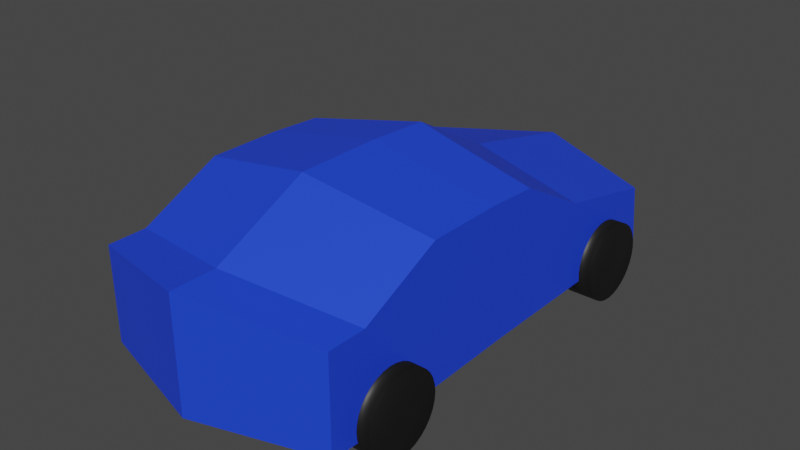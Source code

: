 # Source: Car.blend  (saved by Blender 2.80.75; exported with 4.5.12 LTS)
import bpy
from mathutils import Matrix  # noqa: F401  (used for matrix-valued properties, if any)

bpy.ops.wm.read_factory_settings(use_empty=True)
scene = bpy.context.scene
scene.name = 'Scene'

# ---- collections
col_collection = bpy.data.collections.new('Collection'); scene.collection.children.link(col_collection)

# ---- materials (node trees are filled in below, after node groups)
mat_car_blue = bpy.data.materials.new('Car Blue')
mat_car_blue.use_transparent_shadow = False
mat_tyre_black = bpy.data.materials.new('Tyre Black')
mat_tyre_black.use_transparent_shadow = False

# ---- material node trees
mat_car_blue.use_nodes = True; mat_car_blue.node_tree.nodes.clear()
_N = mat_car_blue.node_tree.nodes; _L = mat_car_blue.node_tree.links
n0 = _N.new('ShaderNodeOutputMaterial'); n0.name = 'Material Output'; n0.location = (300, 300)
n1 = _N.new('ShaderNodeBsdfPrincipled'); n1.name = 'Principled BSDF'; n1.location = (10, 300)
n1.distribution = 'GGX'
n1.subsurface_method = 'BURLEY'
n1.inputs[0].default_value = (0.01314, 0.05773, 0.8, 1.0)
n1.inputs[3].default_value = 1.45
n1.inputs[27].default_value = (0.0, 0.0, 0.0, 1.0)
n1.inputs[28].default_value = 1.0
_L.new(n1.outputs[0], n0.inputs[0])
n0.is_active_output = True
mat_tyre_black.use_nodes = True; mat_tyre_black.node_tree.nodes.clear()
_N = mat_tyre_black.node_tree.nodes; _L = mat_tyre_black.node_tree.links
n0 = _N.new('ShaderNodeOutputMaterial'); n0.name = 'Material Output'; n0.location = (300, 300)
n1 = _N.new('ShaderNodeBsdfPrincipled'); n1.name = 'Principled BSDF'; n1.location = (10, 300)
n1.distribution = 'GGX'
n1.subsurface_method = 'BURLEY'
n1.inputs[0].default_value = (0.00637, 0.00637, 0.00637, 1.0)
n1.inputs[3].default_value = 1.45
n1.inputs[27].default_value = (0.0, 0.0, 0.0, 1.0)
n1.inputs[28].default_value = 1.0
_L.new(n1.outputs[0], n0.inputs[0])
n0.is_active_output = True

# ---- world
world_world = bpy.data.worlds.new('World'); scene.world = world_world
world_world.use_nodes = True; world_world.node_tree.nodes.clear()
_N = world_world.node_tree.nodes; _L = world_world.node_tree.links
n0 = _N.new('ShaderNodeOutputWorld'); n0.name = 'World Output'; n0.location = (300, 300)
n1 = _N.new('ShaderNodeBackground'); n1.name = 'Background'; n1.location = (10, 300)
n1.inputs[0].default_value = (0.05088, 0.05088, 0.05088, 1.0)
_L.new(n1.outputs[0], n0.inputs[0])
n0.is_active_output = True
world_world.color = (0.05088, 0.05088, 0.05088)
world_world.use_sun_shadow = False
world_world.sun_shadow_jitter_overblur = 0.0

# ---- meshes
me_cube = bpy.data.meshes.new('Cube')
me_cube.from_pydata([(-0.3131, -1.644, 0.2152), (-0.3131, -1.644, 0.9141), (-0.3131, -1.275, 0.2152), (-0.3131, -1.359, 0.9141), (0.3131, -1.644, 0.2152), (0.3131, -1.644, 0.9141), (0.3131, -1.275, 0.1916), (0.3131, -1.359, 0.9141), (-0.3131, -0.1258, 0.9141), (-0.3131, -0.04236, 0.2152), (0.3131, -0.04236, 0.2152), (0.3131, -0.1258, 0.9141), (-0.3131, 0.7417, 0.866), (-0.3131, 0.8609, 0.2152), (0.3131, 0.8609, 0.2152), (0.3131, 0.7417, 0.866), (-0.3131, 1.572, 0.6796), (-0.3131, 1.632, 0.2152), (0.3131, 1.632, 0.2152), (0.3131, 1.572, 0.6796), (-0.3131, -0.7627, 1.203), (0.3131, -0.7627, 1.203), (-0.3131, -0.2113, 1.203), (0.3131, -0.2113, 1.203), (-0.3131, 0.1767, 1.181), (0.3131, 0.1767, 1.181), (0.0, -1.479, 0.2152), (0.0, -1.578, 1.05), (0.0, -1.916, 0.2152), (0.0, -1.916, 1.05), (0.0, -0.0208, 0.2152), (0.0, 1.048, 0.2152), (0.0, 0.9068, 0.9934), (0.0, 1.96, 0.2152), (0.0, 1.889, 0.7728), (0.0, -0.873, 1.392), (0.0, -0.2207, 1.392), (0.0, 0.2383, 1.367), (0.1565, -1.468, 0.9821), (0.1565, -1.78, 0.2152), (0.1565, 0.8242, 0.9297), (0.1565, 1.73, 0.7262), (0.1565, -0.8179, 1.298), (0.1565, -0.216, 1.298), (0.1565, 0.2075, 1.274), (0.1565, -1.377, 0.2034), (0.1565, -1.78, 0.9821), (0.1565, -0.03158, 0.2152), (0.1565, 0.9543, 0.2152), (0.1565, 1.796, 0.2152), (-0.1565, -1.377, 0.2152), (-0.1565, -1.78, 0.9821), (-0.1565, -0.03158, 0.2152), (-0.1565, 0.9543, 0.2152), (-0.1565, 1.796, 0.2152), (-0.1565, -1.468, 0.9821), (-0.1565, -1.78, 0.2152), (-0.1565, 0.8242, 0.9297), (-0.1565, 1.73, 0.7262), (-0.1565, -0.8179, 1.298), (-0.1565, -0.216, 1.298), (-0.1565, 0.2075, 1.274)], [], [(0, 1, 3, 2), (7, 6, 10, 11), (6, 7, 5, 4), (56, 51, 1, 0), (45, 6, 4, 39), (55, 3, 1, 51), (11, 10, 14, 15), (50, 2, 9, 52), (7, 11, 23, 21), (2, 3, 8, 9), (40, 15, 19, 41), (52, 9, 13, 53), (8, 3, 20, 22), (9, 8, 12, 13), (49, 41, 19, 18), (13, 12, 16, 17), (15, 14, 18, 19), (53, 13, 17, 54), (42, 21, 23, 43), (43, 23, 25, 44), (57, 12, 24, 61), (12, 8, 22, 24), (38, 7, 21, 42), (11, 15, 25, 23), (55, 27, 35, 59), (40, 32, 37, 44), (60, 36, 37, 61), (59, 35, 36, 60), (48, 31, 33, 49), (54, 58, 34, 33), (47, 30, 31, 48), (57, 32, 34, 58), (45, 26, 30, 47), (38, 27, 29, 46), (50, 26, 28, 56), (39, 46, 29, 28), (4, 5, 46, 39), (7, 38, 46, 5), (6, 45, 47, 10), (10, 47, 48, 14), (14, 48, 49, 18), (15, 40, 44, 25), (27, 38, 42, 35), (36, 43, 44, 37), (35, 42, 43, 36), (33, 34, 41, 49), (32, 40, 41, 34), (26, 45, 39, 28), (2, 50, 56, 0), (12, 57, 58, 16), (17, 16, 58, 54), (20, 59, 60, 22), (22, 60, 61, 24), (3, 55, 59, 20), (32, 57, 61, 37), (31, 53, 54, 33), (30, 52, 53, 31), (26, 50, 52, 30), (27, 55, 51, 29), (28, 29, 51, 56)])
_uv = me_cube.uv_layers.new(name='UVMap')
_uv.uv.foreach_set('vector', [0.375, 0.0, 0.625, 0.0, 0.625, 0.25, 0.375, 0.25, 0.625, 0.5, 0.375, 0.5, 0.375, 0.5, 0.625, 0.5, 0.375, 0.5, 0.625, 0.5, 0.625, 0.75, 0.375, 0.75, 0.375, 0.9375, 0.625, 0.9375, 0.625, 1.0, 0.375, 1.0, 0.3125, 0.5, 0.375, 0.5, 0.375, 0.75, 0.3125, 0.75, 0.8125, 0.5, 0.875, 0.5, 0.875, 0.75, 0.8125, 0.75, 0.625, 0.5, 0.375, 0.5, 0.375, 0.5, 0.625, 0.5, 0.1875, 0.5, 0.125, 0.5, 0.125, 0.5, 0.1875, 0.5, 0.625, 0.5, 0.625, 0.5, 0.625, 0.5, 0.625, 0.5, 0.375, 0.25, 0.625, 0.25, 0.625, 0.25, 0.375, 0.25, 0.6875, 0.5, 0.625, 0.5, 0.625, 0.5, 0.6875, 0.5, 0.1875, 0.5, 0.125, 0.5, 0.125, 0.5, 0.1875, 0.5, 0.625, 0.25, 0.625, 0.25, 0.625, 0.25, 0.625, 0.25, 0.375, 0.25, 0.625, 0.25, 0.625, 0.25, 0.375, 0.25, 0.375, 0.4375, 0.625, 0.4375, 0.625, 0.5, 0.375, 0.5, 0.375, 0.25, 0.625, 0.25, 0.625, 0.25, 0.375, 0.25, 0.625, 0.5, 0.375, 0.5, 0.375, 0.5, 0.625, 0.5, 0.1875, 0.5, 0.125, 0.5, 0.125, 0.5, 0.1875, 0.5, 0.6875, 0.5, 0.625, 0.5, 0.625, 0.5, 0.6875, 0.5, 0.6875, 0.5, 0.625, 0.5, 0.625, 0.5, 0.6875, 0.5, 0.8125, 0.5, 0.875, 0.5, 0.875, 0.5, 0.8125, 0.5, 0.625, 0.25, 0.625, 0.25, 0.625, 0.25, 0.625, 0.25, 0.6875, 0.5, 0.625, 0.5, 0.625, 0.5, 0.6875, 0.5, 0.625, 0.5, 0.625, 0.5, 0.625, 0.5, 0.625, 0.5, 0.8125, 0.5, 0.75, 0.5, 0.75, 0.5, 0.8125, 0.5, 0.6875, 0.5, 0.75, 0.5, 0.75, 0.5, 0.6875, 0.5, 0.8125, 0.5, 0.75, 0.5, 0.75, 0.5, 0.8125, 0.5, 0.8125, 0.5, 0.75, 0.5, 0.75, 0.5, 0.8125, 0.5, 0.3125, 0.5, 0.25, 0.5, 0.25, 0.5, 0.3125, 0.5, 0.375, 0.3125, 0.625, 0.3125, 0.625, 0.375, 0.375, 0.375, 0.3125, 0.5, 0.25, 0.5, 0.25, 0.5, 0.3125, 0.5, 0.8125, 0.5, 0.75, 0.5, 0.75, 0.5, 0.8125, 0.5, 0.3125, 0.5, 0.25, 0.5, 0.25, 0.5, 0.3125, 0.5, 0.6875, 0.5, 0.75, 0.5, 0.75, 0.75, 0.6875, 0.75, 0.1875, 0.5, 0.25, 0.5, 0.25, 0.75, 0.1875, 0.75, 0.375, 0.8125, 0.625, 0.8125, 0.625, 0.875, 0.375, 0.875, 0.375, 0.75, 0.625, 0.75, 0.625, 0.8125, 0.375, 0.8125, 0.625, 0.5, 0.6875, 0.5, 0.6875, 0.75, 0.625, 0.75, 0.375, 0.5, 0.3125, 0.5, 0.3125, 0.5, 0.375, 0.5, 0.375, 0.5, 0.3125, 0.5, 0.3125, 0.5, 0.375, 0.5, 0.375, 0.5, 0.3125, 0.5, 0.3125, 0.5, 0.375, 0.5, 0.625, 0.5, 0.6875, 0.5, 0.6875, 0.5, 0.625, 0.5, 0.75, 0.5, 0.6875, 0.5, 0.6875, 0.5, 0.75, 0.5, 0.75, 0.5, 0.6875, 0.5, 0.6875, 0.5, 0.75, 0.5, 0.75, 0.5, 0.6875, 0.5, 0.6875, 0.5, 0.75, 0.5, 0.375, 0.375, 0.625, 0.375, 0.625, 0.4375, 0.375, 0.4375, 0.75, 0.5, 0.6875, 0.5, 0.6875, 0.5, 0.75, 0.5, 0.25, 0.5, 0.3125, 0.5, 0.3125, 0.75, 0.25, 0.75, 0.125, 0.5, 0.1875, 0.5, 0.1875, 0.75, 0.125, 0.75, 0.875, 0.5, 0.8125, 0.5, 0.8125, 0.5, 0.875, 0.5, 0.375, 0.25, 0.625, 0.25, 0.625, 0.3125, 0.375, 0.3125, 0.875, 0.5, 0.8125, 0.5, 0.8125, 0.5, 0.875, 0.5, 0.875, 0.5, 0.8125, 0.5, 0.8125, 0.5, 0.875, 0.5, 0.875, 0.5, 0.8125, 0.5, 0.8125, 0.5, 0.875, 0.5, 0.75, 0.5, 0.8125, 0.5, 0.8125, 0.5, 0.75, 0.5, 0.25, 0.5, 0.1875, 0.5, 0.1875, 0.5, 0.25, 0.5, 0.25, 0.5, 0.1875, 0.5, 0.1875, 0.5, 0.25, 0.5, 0.25, 0.5, 0.1875, 0.5, 0.1875, 0.5, 0.25, 0.5, 0.75, 0.5, 0.8125, 0.5, 0.8125, 0.75, 0.75, 0.75, 0.375, 0.875, 0.625, 0.875, 0.625, 0.9375, 0.375, 0.9375])
me_cube.materials.append(mat_car_blue)
me_cube.use_remesh_preserve_volume = False
me_cube.use_remesh_preserve_attributes = False
me_cube.use_mirror_vertex_groups = False
me_cube.update()
me_cylinder = bpy.data.meshes.new('Cylinder')
me_cylinder.from_pydata([(0.0, 1.0, -1.0), (0.0, 1.0, 1.0), (0.1951, 0.9808, -1.0), (0.1951, 0.9808, 1.0), (0.3827, 0.9239, -1.0), (0.3827, 0.9239, 1.0), (0.5556, 0.8315, -1.0), (0.5556, 0.8315, 1.0), (0.7071, 0.7071, -1.0), (0.7071, 0.7071, 1.0), (0.8315, 0.5556, -1.0), (0.8315, 0.5556, 1.0), (0.9239, 0.3827, -1.0), (0.9239, 0.3827, 1.0), (0.9808, 0.1951, -1.0), (0.9808, 0.1951, 1.0), (1.0, 7.55e-08, -1.0), (1.0, 7.55e-08, 1.0), (0.9808, -0.1951, -1.0), (0.9808, -0.1951, 1.0), (0.9239, -0.3827, -1.0), (0.9239, -0.3827, 1.0), (0.8315, -0.5556, -1.0), (0.8315, -0.5556, 1.0), (0.7071, -0.7071, -1.0), (0.7071, -0.7071, 1.0), (0.5556, -0.8315, -1.0), (0.5556, -0.8315, 1.0), (0.3827, -0.9239, -1.0), (0.3827, -0.9239, 1.0), (0.1951, -0.9808, -1.0), (0.1951, -0.9808, 1.0), (-3.258e-07, -1.0, -1.0), (-3.258e-07, -1.0, 1.0), (-0.1951, -0.9808, -1.0), (-0.1951, -0.9808, 1.0), (-0.3827, -0.9239, -1.0), (-0.3827, -0.9239, 1.0), (-0.5556, -0.8315, -1.0), (-0.5556, -0.8315, 1.0), (-0.7071, -0.7071, -1.0), (-0.7071, -0.7071, 1.0), (-0.8315, -0.5556, -1.0), (-0.8315, -0.5556, 1.0), (-0.9239, -0.3827, -1.0), (-0.9239, -0.3827, 1.0), (-0.9808, -0.1951, -1.0), (-0.9808, -0.1951, 1.0), (-1.0, 9.656e-07, -1.0), (-1.0, 9.656e-07, 1.0), (-0.9808, 0.1951, -1.0), (-0.9808, 0.1951, 1.0), (-0.9239, 0.3827, -1.0), (-0.9239, 0.3827, 1.0), (-0.8315, 0.5556, -1.0), (-0.8315, 0.5556, 1.0), (-0.7071, 0.7071, -1.0), (-0.7071, 0.7071, 1.0), (-0.5556, 0.8315, -1.0), (-0.5556, 0.8315, 1.0), (-0.3827, 0.9239, -1.0), (-0.3827, 0.9239, 1.0), (-0.1951, 0.9808, -1.0), (-0.1951, 0.9808, 1.0)], [], [(0, 1, 3, 2), (2, 3, 5, 4), (4, 5, 7, 6), (6, 7, 9, 8), (8, 9, 11, 10), (10, 11, 13, 12), (12, 13, 15, 14), (14, 15, 17, 16), (16, 17, 19, 18), (18, 19, 21, 20), (20, 21, 23, 22), (22, 23, 25, 24), (24, 25, 27, 26), (26, 27, 29, 28), (28, 29, 31, 30), (30, 31, 33, 32), (32, 33, 35, 34), (34, 35, 37, 36), (36, 37, 39, 38), (38, 39, 41, 40), (40, 41, 43, 42), (42, 43, 45, 44), (44, 45, 47, 46), (46, 47, 49, 48), (48, 49, 51, 50), (50, 51, 53, 52), (52, 53, 55, 54), (54, 55, 57, 56), (56, 57, 59, 58), (58, 59, 61, 60), (3, 1, 63, 61, 59, 57, 55, 53, 51, 49, 47, 45, 43, 41, 39, 37, 35, 33, 31, 29, 27, 25, 23, 21, 19, 17, 15, 13, 11, 9, 7, 5), (60, 61, 63, 62), (62, 63, 1, 0), (0, 2, 4, 6, 8, 10, 12, 14, 16, 18, 20, 22, 24, 26, 28, 30, 32, 34, 36, 38, 40, 42, 44, 46, 48, 50, 52, 54, 56, 58, 60, 62)])
me_cylinder.polygons.foreach_set('use_smooth', [True] * 34)
_uv = me_cylinder.uv_layers.new(name='UVMap')
_uv.uv.foreach_set('vector', [1.0, 0.5, 1.0, 1.0, 0.9688, 1.0, 0.9688, 0.5, 0.9688, 0.5, 0.9688, 1.0, 0.9375, 1.0, 0.9375, 0.5, 0.9375, 0.5, 0.9375, 1.0, 0.9062, 1.0, 0.9062, 0.5, 0.9062, 0.5, 0.9062, 1.0, 0.875, 1.0, 0.875, 0.5, 0.875, 0.5, 0.875, 1.0, 0.8438, 1.0, 0.8438, 0.5, 0.8438, 0.5, 0.8438, 1.0, 0.8125, 1.0, 0.8125, 0.5, 0.8125, 0.5, 0.8125, 1.0, 0.7812, 1.0, 0.7812, 0.5, 0.7812, 0.5, 0.7812, 1.0, 0.75, 1.0, 0.75, 0.5, 0.75, 0.5, 0.75, 1.0, 0.7188, 1.0, 0.7188, 0.5, 0.7188, 0.5, 0.7188, 1.0, 0.6875, 1.0, 0.6875, 0.5, 0.6875, 0.5, 0.6875, 1.0, 0.6562, 1.0, 0.6562, 0.5, 0.6562, 0.5, 0.6562, 1.0, 0.625, 1.0, 0.625, 0.5, 0.625, 0.5, 0.625, 1.0, 0.5938, 1.0, 0.5938, 0.5, 0.5938, 0.5, 0.5938, 1.0, 0.5625, 1.0, 0.5625, 0.5, 0.5625, 0.5, 0.5625, 1.0, 0.5312, 1.0, 0.5312, 0.5, 0.5312, 0.5, 0.5312, 1.0, 0.5, 1.0, 0.5, 0.5, 0.5, 0.5, 0.5, 1.0, 0.4688, 1.0, 0.4688, 0.5, 0.4688, 0.5, 0.4688, 1.0, 0.4375, 1.0, 0.4375, 0.5, 0.4375, 0.5, 0.4375, 1.0, 0.4062, 1.0, 0.4062, 0.5, 0.4062, 0.5, 0.4062, 1.0, 0.375, 1.0, 0.375, 0.5, 0.375, 0.5, 0.375, 1.0, 0.3438, 1.0, 0.3438, 0.5, 0.3438, 0.5, 0.3438, 1.0, 0.3125, 1.0, 0.3125, 0.5, 0.3125, 0.5, 0.3125, 1.0, 0.2812, 1.0, 0.2812, 0.5, 0.2812, 0.5, 0.2812, 1.0, 0.25, 1.0, 0.25, 0.5, 0.25, 0.5, 0.25, 1.0, 0.2188, 1.0, 0.2188, 0.5, 0.2188, 0.5, 0.2188, 1.0, 0.1875, 1.0, 0.1875, 0.5, 0.1875, 0.5, 0.1875, 1.0, 0.1562, 1.0, 0.1562, 0.5, 0.1562, 0.5, 0.1562, 1.0, 0.125, 1.0, 0.125, 0.5, 0.125, 0.5, 0.125, 1.0, 0.09375, 1.0, 0.09375, 0.5, 0.09375, 0.5, 0.09375, 1.0, 0.0625, 1.0, 0.0625, 0.5, 0.2968, 0.4854, 0.25, 0.49, 0.2032, 0.4854, 0.1582, 0.4717, 0.1167, 0.4496, 0.08029, 0.4197, 0.05045, 0.3833, 0.02827, 0.3418, 0.01461, 0.2968, 0.01, 0.25, 0.01461, 0.2032, 0.02827, 0.1582, 0.05045, 0.1167, 0.08029, 0.08029, 0.1167, 0.05045, 0.1582, 0.02827, 0.2032, 0.01461, 0.25, 0.01, 0.2968, 0.01461, 0.3418, 0.02827, 0.3833, 0.05045, 0.4197, 0.08029, 0.4496, 0.1167, 0.4717, 0.1582, 0.4854, 0.2032, 0.49, 0.25, 0.4854, 0.2968, 0.4717, 0.3418, 0.4496, 0.3833, 0.4197, 0.4197, 0.3833, 0.4496, 0.3418, 0.4717, 0.0625, 0.5, 0.0625, 1.0, 0.03125, 1.0, 0.03125, 0.5, 0.03125, 0.5, 0.03125, 1.0, 0.0, 1.0, 0.0, 0.5, 0.75, 0.49, 0.7968, 0.4854, 0.8418, 0.4717, 0.8833, 0.4496, 0.9197, 0.4197, 0.9496, 0.3833, 0.9717, 0.3418, 0.9854, 0.2968, 0.99, 0.25, 0.9854, 0.2032, 0.9717, 0.1582, 0.9496, 0.1167, 0.9197, 0.08029, 0.8833, 0.05045, 0.8418, 0.02827, 0.7968, 0.01461, 0.75, 0.01, 0.7032, 0.01461, 0.6582, 0.02827, 0.6167, 0.05045, 0.5803, 0.08029, 0.5504, 0.1167, 0.5283, 0.1582, 0.5146, 0.2032, 0.51, 0.25, 0.5146, 0.2968, 0.5283, 0.3418, 0.5504, 0.3833, 0.5803, 0.4197, 0.6167, 0.4496, 0.6582, 0.4717, 0.7032, 0.4854])
me_cylinder.materials.append(mat_tyre_black)
me_cylinder.use_remesh_preserve_volume = False
me_cylinder.use_remesh_preserve_attributes = False
me_cylinder.use_mirror_vertex_groups = False
me_cylinder.update()

# ---- objects
ob_carbody = bpy.data.objects.new('CarBody', me_cube)
ob_wheels = bpy.data.objects.new('Wheels', me_cylinder)

# ---- transforms, parenting, visibility, modifiers, constraints
ob_carbody.location = (0.0, 0.0, 0.0)
ob_carbody.scale = (2.904, 1.0, 1.0)
ob_carbody.lineart.crease_threshold = 0.0
ob_wheels.location = (0.8915, -1.154, 0.2789)
ob_wheels.rotation_euler = (-0.0, 1.571, 0.0)
ob_wheels.scale = (0.2902, 0.2902, 0.1146)
ob_wheels.lineart.crease_threshold = 0.0
_m = ob_wheels.modifiers.new('Mirror', 'MIRROR')
_m.use_axis = (True, True, False)
_m.mirror_object = ob_carbody

# ---- collection membership
col_collection.objects.link(ob_carbody)
col_collection.objects.link(ob_wheels)

# ---- scene / render settings (as saved in the file)
scene.frame_start = 1; scene.frame_end = 250; scene.frame_set(1)
scene.render.engine = 'BLENDER_EEVEE_NEXT'
scene.cycles.use_denoising = False
scene.cycles.samples = 128
scene.cycles.sampling_pattern = 'TABULATED_SOBOL'
scene.cycles.use_adaptive_sampling = False
scene.cycles.use_light_tree = False
scene.view_settings.view_transform = 'Filmic'
bpy.context.view_layer.update()

# ---- added for rendering (the .blend has no active camera and no usable light): camera, sun
cam_auto = bpy.data.cameras.new('AutoCamera')
cam_auto.lens = 50.0
cam_auto.sensor_width = 36.0
cam_auto.clip_end = 1000.0
ob_auto_camera = bpy.data.objects.new('AutoCamera', cam_auto)
scene.collection.objects.link(ob_auto_camera)
ob_auto_camera.location = (4.24459, -5.07139, 4.08608)
ob_auto_camera.rotation_euler = (1.09748, -7.21219e-08, 0.694738)
scene.camera = ob_auto_camera
light_auto_sun = bpy.data.lights.new('AutoSun', 'SUN')
light_auto_sun.energy = 3.0
light_auto_sun.angle = 0.0523599
ob_auto_sun = bpy.data.objects.new('AutoSun', light_auto_sun)
scene.collection.objects.link(ob_auto_sun)
ob_auto_sun.rotation_euler = (0.872665, 0.174533, 0.523599)
bpy.context.view_layer.update()

